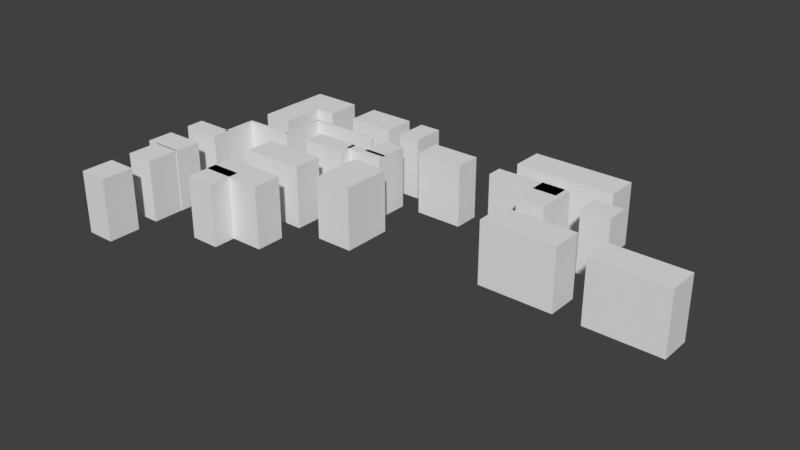 # Source: Space_Station.blend  (saved by Blender 2.78.0; exported with 4.5.12 LTS)
import bpy
from mathutils import Matrix  # noqa: F401  (used for matrix-valued properties, if any)

bpy.ops.wm.read_factory_settings(use_empty=True)
scene = bpy.context.scene
scene.name = 'Scene'

# ---- collections
col_collection_1 = bpy.data.collections.new('Collection 1'); scene.collection.children.link(col_collection_1)

# ---- world
world_world = bpy.data.worlds.new('World'); scene.world = world_world
world_world.color = (0.05088, 0.05088, 0.05088)
world_world.use_sun_shadow = False
world_world.sun_shadow_jitter_overblur = 0.0
world_world.cycles.sampling_method = 'MANUAL'

# ---- meshes
me_cube_028 = bpy.data.meshes.new('Cube.028')
me_cube_028.from_pydata([(-1.0, -1.0, -1.0), (-1.0, -1.0, 1.0), (-1.0, 1.0, -1.0), (-1.0, 1.0, 1.0), (1.0, -1.0, -1.0), (1.0, -1.0, 1.0), (1.0, 1.0, -1.0), (1.0, 1.0, 1.0)], [], [(0, 1, 3, 2), (2, 3, 7, 6), (6, 7, 5, 4), (4, 5, 1, 0), (2, 6, 4, 0), (7, 3, 1, 5)])
me_cube_028.use_remesh_preserve_volume = False
me_cube_028.use_remesh_preserve_attributes = False
me_cube_028.use_mirror_vertex_groups = False
me_cube_028.update()
me_cube_027 = bpy.data.meshes.new('Cube.027')
me_cube_027.from_pydata([(-1.0, -1.0, -1.0), (-1.0, -1.0, 1.0), (-1.0, 1.0, -1.0), (-1.0, 1.0, 1.0), (1.0, -1.0, -1.0), (1.0, -1.0, 1.0), (1.0, 1.0, -1.0), (1.0, 1.0, 1.0)], [], [(0, 1, 3, 2), (2, 3, 7, 6), (6, 7, 5, 4), (4, 5, 1, 0), (2, 6, 4, 0), (7, 3, 1, 5)])
me_cube_027.use_remesh_preserve_volume = False
me_cube_027.use_remesh_preserve_attributes = False
me_cube_027.use_mirror_vertex_groups = False
me_cube_027.update()
me_cube_026 = bpy.data.meshes.new('Cube.026')
me_cube_026.from_pydata([(-1.0, -1.0, -1.0), (-1.0, -1.0, 1.0), (-1.0, 1.0, -1.0), (-1.0, 1.0, 1.0), (1.0, -1.0, -1.0), (1.0, -1.0, 1.0), (1.0, 1.0, -1.0), (1.0, 1.0, 1.0)], [], [(0, 1, 3, 2), (2, 3, 7, 6), (6, 7, 5, 4), (4, 5, 1, 0), (2, 6, 4, 0), (7, 3, 1, 5)])
me_cube_026.use_remesh_preserve_volume = False
me_cube_026.use_remesh_preserve_attributes = False
me_cube_026.use_mirror_vertex_groups = False
me_cube_026.update()
me_cube_025 = bpy.data.meshes.new('Cube.025')
me_cube_025.from_pydata([(-1.0, -1.0, -1.0), (-1.0, -1.0, 1.0), (-1.0, 1.0, -1.0), (-1.0, 1.0, 1.0), (1.0, -1.0, -1.0), (1.0, -1.0, 1.0), (1.0, 1.0, -1.0), (1.0, 1.0, 1.0)], [], [(0, 1, 3, 2), (2, 3, 7, 6), (6, 7, 5, 4), (4, 5, 1, 0), (2, 6, 4, 0), (7, 3, 1, 5)])
me_cube_025.use_remesh_preserve_volume = False
me_cube_025.use_remesh_preserve_attributes = False
me_cube_025.use_mirror_vertex_groups = False
me_cube_025.update()
me_cube_024 = bpy.data.meshes.new('Cube.024')
me_cube_024.from_pydata([(-1.0, -1.0, -1.0), (-1.0, -1.0, 1.0), (-1.0, 1.0, -1.0), (-1.0, 1.0, 1.0), (1.0, -1.0, -1.0), (1.0, -1.0, 1.0), (1.0, 1.0, -1.0), (1.0, 1.0, 1.0)], [], [(0, 1, 3, 2), (2, 3, 7, 6), (6, 7, 5, 4), (4, 5, 1, 0), (2, 6, 4, 0), (7, 3, 1, 5)])
me_cube_024.use_remesh_preserve_volume = False
me_cube_024.use_remesh_preserve_attributes = False
me_cube_024.use_mirror_vertex_groups = False
me_cube_024.update()
me_cube_023 = bpy.data.meshes.new('Cube.023')
me_cube_023.from_pydata([(-1.0, -1.0, -1.0), (-1.0, -1.0, 1.0), (-1.0, 1.0, -1.0), (-1.0, 1.0, 1.0), (1.0, -1.0, -1.0), (1.0, -1.0, 1.0), (1.0, 1.0, -1.0), (1.0, 1.0, 1.0)], [], [(0, 1, 3, 2), (2, 3, 7, 6), (6, 7, 5, 4), (4, 5, 1, 0), (2, 6, 4, 0), (7, 3, 1, 5)])
me_cube_023.use_remesh_preserve_volume = False
me_cube_023.use_remesh_preserve_attributes = False
me_cube_023.use_mirror_vertex_groups = False
me_cube_023.update()
me_cube_022 = bpy.data.meshes.new('Cube.022')
me_cube_022.from_pydata([(-1.0, -1.0, -1.0), (-1.0, -1.0, 1.0), (-1.0, 1.0, -1.0), (-1.0, 1.0, 1.0), (1.0, -1.0, -1.0), (1.0, -1.0, 1.0), (1.0, 1.0, -1.0), (1.0, 1.0, 1.0)], [], [(0, 1, 3, 2), (2, 3, 7, 6), (6, 7, 5, 4), (4, 5, 1, 0), (2, 6, 4, 0), (7, 3, 1, 5)])
me_cube_022.use_remesh_preserve_volume = False
me_cube_022.use_remesh_preserve_attributes = False
me_cube_022.use_mirror_vertex_groups = False
me_cube_022.update()
me_cube_021 = bpy.data.meshes.new('Cube.021')
me_cube_021.from_pydata([(-1.0, -1.0, -1.0), (-1.0, -1.0, 1.0), (-1.0, 1.0, -1.0), (-1.0, 1.0, 1.0), (1.0, -1.0, -1.0), (1.0, -1.0, 1.0), (1.0, 1.0, -1.0), (1.0, 1.0, 1.0)], [], [(0, 1, 3, 2), (2, 3, 7, 6), (6, 7, 5, 4), (4, 5, 1, 0), (2, 6, 4, 0), (7, 3, 1, 5)])
me_cube_021.use_remesh_preserve_volume = False
me_cube_021.use_remesh_preserve_attributes = False
me_cube_021.use_mirror_vertex_groups = False
me_cube_021.update()
me_cube_020 = bpy.data.meshes.new('Cube.020')
me_cube_020.from_pydata([(-1.0, -1.0, -1.0), (-1.0, -1.0, 1.0), (-1.0, 1.0, -1.0), (-1.0, 1.0, 1.0), (1.0, -1.0, -1.0), (1.0, -1.0, 1.0), (1.0, 1.0, -1.0), (1.0, 1.0, 1.0)], [], [(0, 1, 3, 2), (2, 3, 7, 6), (6, 7, 5, 4), (4, 5, 1, 0), (2, 6, 4, 0), (7, 3, 1, 5)])
me_cube_020.use_remesh_preserve_volume = False
me_cube_020.use_remesh_preserve_attributes = False
me_cube_020.use_mirror_vertex_groups = False
me_cube_020.update()
me_cube_019 = bpy.data.meshes.new('Cube.019')
me_cube_019.from_pydata([(-1.0, -1.0, -1.0), (-1.0, -1.0, 1.0), (-1.0, 1.0, -1.0), (-1.0, 1.0, 1.0), (1.0, -1.0, -1.0), (1.0, -1.0, 1.0), (1.0, 1.0, -1.0), (1.0, 1.0, 1.0)], [], [(0, 1, 3, 2), (2, 3, 7, 6), (6, 7, 5, 4), (4, 5, 1, 0), (2, 6, 4, 0), (7, 3, 1, 5)])
me_cube_019.use_remesh_preserve_volume = False
me_cube_019.use_remesh_preserve_attributes = False
me_cube_019.use_mirror_vertex_groups = False
me_cube_019.update()
me_cube_018 = bpy.data.meshes.new('Cube.018')
me_cube_018.from_pydata([(-1.0, -1.0, -1.0), (-1.0, -1.0, 1.0), (-1.0, 1.0, -1.0), (-1.0, 1.0, 1.0), (1.0, -1.0, -1.0), (1.0, -1.0, 1.0), (1.0, 1.0, -1.0), (1.0, 1.0, 1.0)], [], [(0, 1, 3, 2), (2, 3, 7, 6), (6, 7, 5, 4), (4, 5, 1, 0), (2, 6, 4, 0), (7, 3, 1, 5)])
me_cube_018.use_remesh_preserve_volume = False
me_cube_018.use_remesh_preserve_attributes = False
me_cube_018.use_mirror_vertex_groups = False
me_cube_018.update()
me_cube_017 = bpy.data.meshes.new('Cube.017')
me_cube_017.from_pydata([(-1.0, -1.0, -1.0), (-1.0, -1.0, 1.0), (-1.0, 1.0, -1.0), (-1.0, 1.0, 1.0), (1.0, -1.0, -1.0), (1.0, -1.0, 1.0), (1.0, 1.0, -1.0), (1.0, 1.0, 1.0)], [], [(0, 1, 3, 2), (2, 3, 7, 6), (6, 7, 5, 4), (4, 5, 1, 0), (2, 6, 4, 0), (7, 3, 1, 5)])
me_cube_017.use_remesh_preserve_volume = False
me_cube_017.use_remesh_preserve_attributes = False
me_cube_017.use_mirror_vertex_groups = False
me_cube_017.update()
me_cube_016 = bpy.data.meshes.new('Cube.016')
me_cube_016.from_pydata([(-1.0, -1.0, -1.0), (-1.0, -1.0, 1.0), (-1.0, 1.0, -1.0), (-1.0, 1.0, 1.0), (1.0, -1.0, -1.0), (1.0, -1.0, 1.0), (1.0, 1.0, -1.0), (1.0, 1.0, 1.0)], [], [(0, 1, 3, 2), (2, 3, 7, 6), (6, 7, 5, 4), (4, 5, 1, 0), (2, 6, 4, 0), (7, 3, 1, 5)])
me_cube_016.use_remesh_preserve_volume = False
me_cube_016.use_remesh_preserve_attributes = False
me_cube_016.use_mirror_vertex_groups = False
me_cube_016.update()
me_cube_015 = bpy.data.meshes.new('Cube.015')
me_cube_015.from_pydata([(-1.0, -1.0, -1.0), (-1.0, -1.0, 1.0), (-1.0, 1.0, -1.0), (-1.0, 1.0, 1.0), (1.0, -1.0, -1.0), (1.0, -1.0, 1.0), (1.0, 1.0, -1.0), (1.0, 1.0, 1.0)], [], [(0, 1, 3, 2), (2, 3, 7, 6), (6, 7, 5, 4), (4, 5, 1, 0), (2, 6, 4, 0), (7, 3, 1, 5)])
me_cube_015.use_remesh_preserve_volume = False
me_cube_015.use_remesh_preserve_attributes = False
me_cube_015.use_mirror_vertex_groups = False
me_cube_015.update()
me_cube_014 = bpy.data.meshes.new('Cube.014')
me_cube_014.from_pydata([(-1.0, -1.0, -1.0), (-1.0, -1.0, 1.0), (-1.0, 1.0, -1.0), (-1.0, 1.0, 1.0), (1.0, -1.0, -1.0), (1.0, -1.0, 1.0), (1.0, 1.0, -1.0), (1.0, 1.0, 1.0)], [], [(0, 1, 3, 2), (2, 3, 7, 6), (6, 7, 5, 4), (4, 5, 1, 0), (2, 6, 4, 0), (7, 3, 1, 5)])
me_cube_014.use_remesh_preserve_volume = False
me_cube_014.use_remesh_preserve_attributes = False
me_cube_014.use_mirror_vertex_groups = False
me_cube_014.update()
me_cube_013 = bpy.data.meshes.new('Cube.013')
me_cube_013.from_pydata([(-1.0, -1.0, -1.0), (-1.0, -1.0, 1.0), (-1.0, 1.0, -1.0), (-1.0, 1.0, 1.0), (1.0, -1.0, -1.0), (1.0, -1.0, 1.0), (1.0, 1.0, -1.0), (1.0, 1.0, 1.0)], [], [(0, 1, 3, 2), (2, 3, 7, 6), (6, 7, 5, 4), (4, 5, 1, 0), (2, 6, 4, 0), (7, 3, 1, 5)])
me_cube_013.use_remesh_preserve_volume = False
me_cube_013.use_remesh_preserve_attributes = False
me_cube_013.use_mirror_vertex_groups = False
me_cube_013.update()
me_cube_012 = bpy.data.meshes.new('Cube.012')
me_cube_012.from_pydata([(-1.0, -1.0, -1.0), (-1.0, -1.0, 1.0), (-1.0, 1.0, -1.0), (-1.0, 1.0, 1.0), (1.0, -1.0, -1.0), (1.0, -1.0, 1.0), (1.0, 1.0, -1.0), (1.0, 1.0, 1.0)], [], [(0, 1, 3, 2), (2, 3, 7, 6), (6, 7, 5, 4), (4, 5, 1, 0), (2, 6, 4, 0), (7, 3, 1, 5)])
me_cube_012.use_remesh_preserve_volume = False
me_cube_012.use_remesh_preserve_attributes = False
me_cube_012.use_mirror_vertex_groups = False
me_cube_012.update()
me_cube_011 = bpy.data.meshes.new('Cube.011')
me_cube_011.from_pydata([(-1.0, -1.0, -1.0), (-1.0, -1.0, 1.0), (-1.0, 1.0, -1.0), (-1.0, 1.0, 1.0), (1.0, -1.0, -1.0), (1.0, -1.0, 1.0), (1.0, 1.0, -1.0), (1.0, 1.0, 1.0)], [], [(0, 1, 3, 2), (2, 3, 7, 6), (6, 7, 5, 4), (4, 5, 1, 0), (2, 6, 4, 0), (7, 3, 1, 5)])
me_cube_011.use_remesh_preserve_volume = False
me_cube_011.use_remesh_preserve_attributes = False
me_cube_011.use_mirror_vertex_groups = False
me_cube_011.update()
me_cube_009 = bpy.data.meshes.new('Cube.009')
me_cube_009.from_pydata([(-1.0, -1.0, -1.0), (-1.0, -1.0, 1.0), (-1.0, 1.0, -1.0), (-1.0, 1.0, 1.0), (1.0, -1.0, -1.0), (1.0, -1.0, 1.0), (1.0, 1.0, -1.0), (1.0, 1.0, 1.0)], [], [(0, 1, 3, 2), (2, 3, 7, 6), (6, 7, 5, 4), (4, 5, 1, 0), (2, 6, 4, 0), (7, 3, 1, 5)])
me_cube_009.use_remesh_preserve_volume = False
me_cube_009.use_remesh_preserve_attributes = False
me_cube_009.use_mirror_vertex_groups = False
me_cube_009.update()
me_cube_008 = bpy.data.meshes.new('Cube.008')
me_cube_008.from_pydata([(-1.0, -1.0, -1.0), (-1.0, -1.0, 1.0), (-1.0, 1.0, -1.0), (-1.0, 1.0, 1.0), (1.0, -1.0, -1.0), (1.0, -1.0, 1.0), (1.0, 1.0, -1.0), (1.0, 1.0, 1.0)], [], [(0, 1, 3, 2), (2, 3, 7, 6), (6, 7, 5, 4), (4, 5, 1, 0), (2, 6, 4, 0), (7, 3, 1, 5)])
me_cube_008.use_remesh_preserve_volume = False
me_cube_008.use_remesh_preserve_attributes = False
me_cube_008.use_mirror_vertex_groups = False
me_cube_008.update()
me_cube_007 = bpy.data.meshes.new('Cube.007')
me_cube_007.from_pydata([(-1.0, -1.0, -1.0), (-1.0, -1.0, 1.0), (-1.0, 1.0, -1.0), (-1.0, 1.0, 1.0), (1.0, -1.0, -1.0), (1.0, -1.0, 1.0), (1.0, 1.0, -1.0), (1.0, 1.0, 1.0)], [], [(0, 1, 3, 2), (2, 3, 7, 6), (6, 7, 5, 4), (4, 5, 1, 0), (2, 6, 4, 0), (7, 3, 1, 5)])
me_cube_007.use_remesh_preserve_volume = False
me_cube_007.use_remesh_preserve_attributes = False
me_cube_007.use_mirror_vertex_groups = False
me_cube_007.update()
me_cube_006 = bpy.data.meshes.new('Cube.006')
me_cube_006.from_pydata([(-1.0, -1.0, -1.0), (-1.0, -1.0, 1.0), (-1.0, 1.0, -1.0), (-1.0, 1.0, 1.0), (1.0, -1.0, -1.0), (1.0, -1.0, 1.0), (1.0, 1.0, -1.0), (1.0, 1.0, 1.0)], [], [(0, 1, 3, 2), (2, 3, 7, 6), (6, 7, 5, 4), (4, 5, 1, 0), (2, 6, 4, 0), (7, 3, 1, 5)])
me_cube_006.use_remesh_preserve_volume = False
me_cube_006.use_remesh_preserve_attributes = False
me_cube_006.use_mirror_vertex_groups = False
me_cube_006.update()
me_cube_005 = bpy.data.meshes.new('Cube.005')
me_cube_005.from_pydata([(-1.0, -1.0, -1.0), (-1.0, -1.0, 1.0), (-1.0, 1.0, -1.0), (-1.0, 1.0, 1.0), (1.0, -1.0, -1.0), (1.0, -1.0, 1.0), (1.0, 1.0, -1.0), (1.0, 1.0, 1.0)], [], [(0, 1, 3, 2), (2, 3, 7, 6), (6, 7, 5, 4), (4, 5, 1, 0), (2, 6, 4, 0), (7, 3, 1, 5)])
me_cube_005.use_remesh_preserve_volume = False
me_cube_005.use_remesh_preserve_attributes = False
me_cube_005.use_mirror_vertex_groups = False
me_cube_005.update()
me_cube_004 = bpy.data.meshes.new('Cube.004')
me_cube_004.from_pydata([(-1.0, -1.0, -1.0), (-1.0, -1.0, 1.0), (-1.0, 1.0, -1.0), (-1.0, 1.0, 1.0), (1.0, -1.0, -1.0), (1.0, -1.0, 1.0), (1.0, 1.0, -1.0), (1.0, 1.0, 1.0)], [], [(0, 1, 3, 2), (2, 3, 7, 6), (6, 7, 5, 4), (4, 5, 1, 0), (2, 6, 4, 0), (7, 3, 1, 5)])
me_cube_004.use_remesh_preserve_volume = False
me_cube_004.use_remesh_preserve_attributes = False
me_cube_004.use_mirror_vertex_groups = False
me_cube_004.update()
me_cube_003 = bpy.data.meshes.new('Cube.003')
me_cube_003.from_pydata([(-1.0, -1.0, -1.0), (-1.0, -1.0, 1.0), (-1.0, 1.0, -1.0), (-1.0, 1.0, 1.0), (1.0, -1.0, -1.0), (1.0, -1.0, 1.0), (1.0, 1.0, -1.0), (1.0, 1.0, 1.0)], [], [(0, 1, 3, 2), (2, 3, 7, 6), (6, 7, 5, 4), (4, 5, 1, 0), (2, 6, 4, 0), (7, 3, 1, 5)])
me_cube_003.use_remesh_preserve_volume = False
me_cube_003.use_remesh_preserve_attributes = False
me_cube_003.use_mirror_vertex_groups = False
me_cube_003.update()
me_cube_002 = bpy.data.meshes.new('Cube.002')
me_cube_002.from_pydata([(-1.0, -1.0, -1.0), (-1.0, -1.0, 1.0), (-1.0, 1.0, -1.0), (-1.0, 1.0, 1.0), (1.0, -1.0, -1.0), (1.0, -1.0, 1.0), (1.0, 1.0, -1.0), (1.0, 1.0, 1.0)], [], [(0, 1, 3, 2), (2, 3, 7, 6), (6, 7, 5, 4), (4, 5, 1, 0), (2, 6, 4, 0), (7, 3, 1, 5)])
me_cube_002.use_remesh_preserve_volume = False
me_cube_002.use_remesh_preserve_attributes = False
me_cube_002.use_mirror_vertex_groups = False
me_cube_002.update()

# ---- objects
ob_cube_025 = bpy.data.objects.new('Cube.025', me_cube_028)
ob_cube_024 = bpy.data.objects.new('Cube.024', me_cube_027)
ob_cube_023 = bpy.data.objects.new('Cube.023', me_cube_026)
ob_cube_022 = bpy.data.objects.new('Cube.022', me_cube_025)
ob_cube_021 = bpy.data.objects.new('Cube.021', me_cube_024)
ob_cube_020 = bpy.data.objects.new('Cube.020', me_cube_023)
ob_cube_019 = bpy.data.objects.new('Cube.019', me_cube_022)
ob_cube_018 = bpy.data.objects.new('Cube.018', me_cube_021)
ob_cube_017 = bpy.data.objects.new('Cube.017', me_cube_020)
ob_cube_016 = bpy.data.objects.new('Cube.016', me_cube_019)
ob_cube_015 = bpy.data.objects.new('Cube.015', me_cube_018)
ob_cube_014 = bpy.data.objects.new('Cube.014', me_cube_017)
ob_cube_013 = bpy.data.objects.new('Cube.013', me_cube_016)
ob_cube_012 = bpy.data.objects.new('Cube.012', me_cube_015)
ob_cube_011 = bpy.data.objects.new('Cube.011', me_cube_014)
ob_cube_010 = bpy.data.objects.new('Cube.010', me_cube_013)
ob_cube_009 = bpy.data.objects.new('Cube.009', me_cube_012)
ob_cube_008 = bpy.data.objects.new('Cube.008', me_cube_011)
ob_cube_007 = bpy.data.objects.new('Cube.007', me_cube_009)
ob_cube_006 = bpy.data.objects.new('Cube.006', me_cube_008)
ob_cube_005 = bpy.data.objects.new('Cube.005', me_cube_007)
ob_cube_004 = bpy.data.objects.new('Cube.004', me_cube_006)
ob_cube_003 = bpy.data.objects.new('Cube.003', me_cube_005)
ob_cube_002 = bpy.data.objects.new('Cube.002', me_cube_004)
ob_cube_001 = bpy.data.objects.new('Cube.001', me_cube_003)
ob_cube = bpy.data.objects.new('Cube', me_cube_002)

# ---- transforms, parenting, visibility, modifiers, constraints
ob_cube_025.location = (3.613, 0.1599, 0.4632)
ob_cube_025.rotation_euler = (0.0, -0.0, -7.854)
ob_cube_025.scale = (0.2377, 0.5625, 0.4683)
ob_cube_025.lineart.crease_threshold = 0.0
ob_cube_024.location = (2.534, 1.152, 0.4632)
ob_cube_024.rotation_euler = (0.0, -0.0, -7.854)
ob_cube_024.scale = (0.1673, 0.2199, 0.4683)
ob_cube_024.lineart.crease_threshold = 0.0
ob_cube_023.location = (2.079, 0.1599, 0.4632)
ob_cube_023.rotation_euler = (0.0, -0.0, -7.854)
ob_cube_023.scale = (0.2377, 0.5625, 0.4683)
ob_cube_023.lineart.crease_threshold = 0.0
ob_cube_022.location = (1.669, 1.856, 0.4632)
ob_cube_022.rotation_euler = (0.0, -0.0, -7.854)
ob_cube_022.scale = (0.2377, 0.7531, 0.4683)
ob_cube_022.lineart.crease_threshold = 0.0
ob_cube_021.location = (1.727, 1.025, 0.4632)
ob_cube_021.rotation_euler = (0.0, -0.0, -6.283)
ob_cube_021.scale = (0.2127, 0.3119, 0.4683)
ob_cube_021.lineart.crease_threshold = 0.0
ob_cube_020.location = (1.342, 1.217, 0.4632)
ob_cube_020.rotation_euler = (0.0, -0.0, -4.712)
ob_cube_020.scale = (0.1162, 0.5272, 0.4683)
ob_cube_020.lineart.crease_threshold = 0.0
ob_cube_019.location = (-0.0119, 1.25, 0.4632)
ob_cube_019.rotation_euler = (0.0, -0.0, -4.712)
ob_cube_019.scale = (0.1941, 0.3584, 0.4683)
ob_cube_019.lineart.crease_threshold = 0.0
ob_cube_018.location = (-3.057, 0.1291, 0.4632)
ob_cube_018.rotation_euler = (0.0, -0.0, -11.0)
ob_cube_018.scale = (0.2733, 0.01789, 0.4683)
ob_cube_018.lineart.crease_threshold = 0.0
ob_cube_017.location = (-3.339, -0.2353, 0.4632)
ob_cube_017.rotation_euler = (0.0, 0.0, -3.142)
ob_cube_017.scale = (0.2989, 0.1375, 0.4683)
ob_cube_017.lineart.crease_threshold = 0.0
ob_cube_016.location = (-3.339, -0.8905, 0.4632)
ob_cube_016.rotation_euler = (0.0, 0.0, -3.142)
ob_cube_016.scale = (0.2989, 0.2024, 0.4683)
ob_cube_016.lineart.crease_threshold = 0.0
ob_cube_015.location = (-3.266, -1.322, 0.4632)
ob_cube_015.rotation_euler = (0.0, 0.0, -3.142)
ob_cube_015.scale = (0.2185, 0.2426, 0.4683)
ob_cube_015.lineart.crease_threshold = 0.0
ob_cube_014.location = (-3.266, -2.11, 0.4632)
ob_cube_014.rotation_euler = (0.0, 0.0, -3.142)
ob_cube_014.scale = (0.2185, 0.2426, 0.4683)
ob_cube_014.lineart.crease_threshold = 0.0
ob_cube_013.location = (-2.037, -1.297, 0.4632)
ob_cube_013.rotation_euler = (0.0, 0.0, -3.142)
ob_cube_013.scale = (0.2185, 0.2426, 0.4683)
ob_cube_013.lineart.crease_threshold = 0.0
ob_cube_012.location = (-2.68, 0.3831, 0.4632)
ob_cube_012.rotation_euler = (0.0, 0.0, -9.425)
ob_cube_012.scale = (0.3675, 0.01789, 0.4683)
ob_cube_012.lineart.crease_threshold = 0.0
ob_cube_011.location = (-2.315, 0.7015, 0.4632)
ob_cube_011.rotation_euler = (0.0, -0.0, -7.854)
ob_cube_011.scale = (0.3397, 0.01789, 0.4683)
ob_cube_011.lineart.crease_threshold = 0.0
ob_cube_010.location = (-1.784, 1.044, 0.4632)
ob_cube_010.rotation_euler = (0.0, -0.0, -6.283)
ob_cube_010.scale = (0.5526, 0.01789, 0.4683)
ob_cube_010.lineart.crease_threshold = 0.0
ob_cube_009.location = (-2.85, 1.049, 0.4632)
ob_cube_009.rotation_euler = (0.0, -0.0, -4.712)
ob_cube_009.scale = (0.3277, 0.2212, 0.4683)
ob_cube_009.lineart.crease_threshold = 0.0
ob_cube_008.location = (-2.696, 1.628, 0.4632)
ob_cube_008.rotation_euler = (0.0, -0.0, -4.712)
ob_cube_008.scale = (0.2525, 0.3699, 0.4683)
ob_cube_008.lineart.crease_threshold = 0.0
ob_cube_007.location = (-1.59, 1.658, 0.4632)
ob_cube_007.rotation_euler = (0.0, -0.0, -4.712)
ob_cube_007.scale = (0.24, 0.3573, 0.4683)
ob_cube_007.lineart.crease_threshold = 0.0
ob_cube_006.location = (-0.8343, 1.648, 0.4632)
ob_cube_006.rotation_euler = (0.0, 0.0, -3.142)
ob_cube_006.scale = (0.1649, 0.2469, 0.4683)
ob_cube_006.lineart.crease_threshold = 0.0
ob_cube_005.location = (-0.8343, 0.8439, 0.4632)
ob_cube_005.rotation_euler = (0.0, 0.0, -3.142)
ob_cube_005.scale = (0.1649, 0.221, 0.4683)
ob_cube_005.lineart.crease_threshold = 0.0
ob_cube_004.location = (-0.9718, 0.6111, 0.4632)
ob_cube_004.rotation_euler = (0.0, -0.0, -1.571)
ob_cube_004.scale = (0.06756, 0.3039, 0.4683)
ob_cube_004.lineart.crease_threshold = 0.0
ob_cube_003.location = (-1.569, 0.5251, 0.4632)
ob_cube_003.rotation_euler = (0.0, -0.0, -1.571)
ob_cube_003.scale = (0.1541, 0.3412, 0.4683)
ob_cube_003.lineart.crease_threshold = 0.0
ob_cube_002.location = (-1.79, -0.99, 0.4632)
ob_cube_002.rotation_euler = (0.0, -0.0, -1.571)
ob_cube_002.scale = (0.2185, 0.4724, 0.4683)
ob_cube_002.lineart.crease_threshold = 0.0
ob_cube_001.location = (-1.812, -0.1896, 0.4632)
ob_cube_001.rotation_euler = (0.0, -0.0, -1.571)
ob_cube_001.scale = (0.2185, 0.4724, 0.4683)
ob_cube_001.lineart.crease_threshold = 0.0
ob_cube.location = (-0.6341, -0.08022, 0.4632)
ob_cube.scale = (0.2825, 0.3735, 0.4683)
ob_cube.lineart.crease_threshold = 0.0

# ---- collection membership
col_collection_1.objects.link(ob_cube_025)
col_collection_1.objects.link(ob_cube_024)
col_collection_1.objects.link(ob_cube_023)
col_collection_1.objects.link(ob_cube_022)
col_collection_1.objects.link(ob_cube_021)
col_collection_1.objects.link(ob_cube_020)
col_collection_1.objects.link(ob_cube_019)
col_collection_1.objects.link(ob_cube_018)
col_collection_1.objects.link(ob_cube_017)
col_collection_1.objects.link(ob_cube_016)
col_collection_1.objects.link(ob_cube_015)
col_collection_1.objects.link(ob_cube_014)
col_collection_1.objects.link(ob_cube_013)
col_collection_1.objects.link(ob_cube_012)
col_collection_1.objects.link(ob_cube_011)
col_collection_1.objects.link(ob_cube_010)
col_collection_1.objects.link(ob_cube_009)
col_collection_1.objects.link(ob_cube_008)
col_collection_1.objects.link(ob_cube_007)
col_collection_1.objects.link(ob_cube_006)
col_collection_1.objects.link(ob_cube_005)
col_collection_1.objects.link(ob_cube_004)
col_collection_1.objects.link(ob_cube_003)
col_collection_1.objects.link(ob_cube_002)
col_collection_1.objects.link(ob_cube_001)
col_collection_1.objects.link(ob_cube)

# ---- scene / render settings (as saved in the file)
scene.frame_start = 1; scene.frame_end = 250; scene.frame_set(1)
scene.render.engine = 'BLENDER_EEVEE_NEXT'
scene.render.resolution_percentage = 50
scene.render.dither_intensity = 0.0
scene.cycles.use_denoising = False
scene.cycles.samples = 128
scene.cycles.sampling_pattern = 'TABULATED_SOBOL'
scene.cycles.light_sampling_threshold = 0.0
scene.cycles.use_adaptive_sampling = False
scene.cycles.use_light_tree = False
scene.cycles.blur_glossy = 0.0
scene.cycles.sample_clamp_indirect = 0.0
scene.view_settings.view_transform = 'Standard'
bpy.context.view_layer.update()

# ---- added for rendering (the .blend has no active camera and no usable light): camera, sun
cam_auto = bpy.data.cameras.new('AutoCamera')
cam_auto.lens = 50.0
cam_auto.sensor_width = 36.0
cam_auto.clip_end = 1000.0
ob_auto_camera = bpy.data.objects.new('AutoCamera', cam_auto)
scene.collection.objects.link(ob_auto_camera)
ob_auto_camera.location = (8.63117, -10.1641, 7.15306)
ob_auto_camera.rotation_euler = (1.09748, -7.21219e-08, 0.694738)
scene.camera = ob_auto_camera
light_auto_sun = bpy.data.lights.new('AutoSun', 'SUN')
light_auto_sun.energy = 3.0
light_auto_sun.angle = 0.0523599
ob_auto_sun = bpy.data.objects.new('AutoSun', light_auto_sun)
scene.collection.objects.link(ob_auto_sun)
ob_auto_sun.rotation_euler = (0.872665, 0.174533, 0.523599)
bpy.context.view_layer.update()
